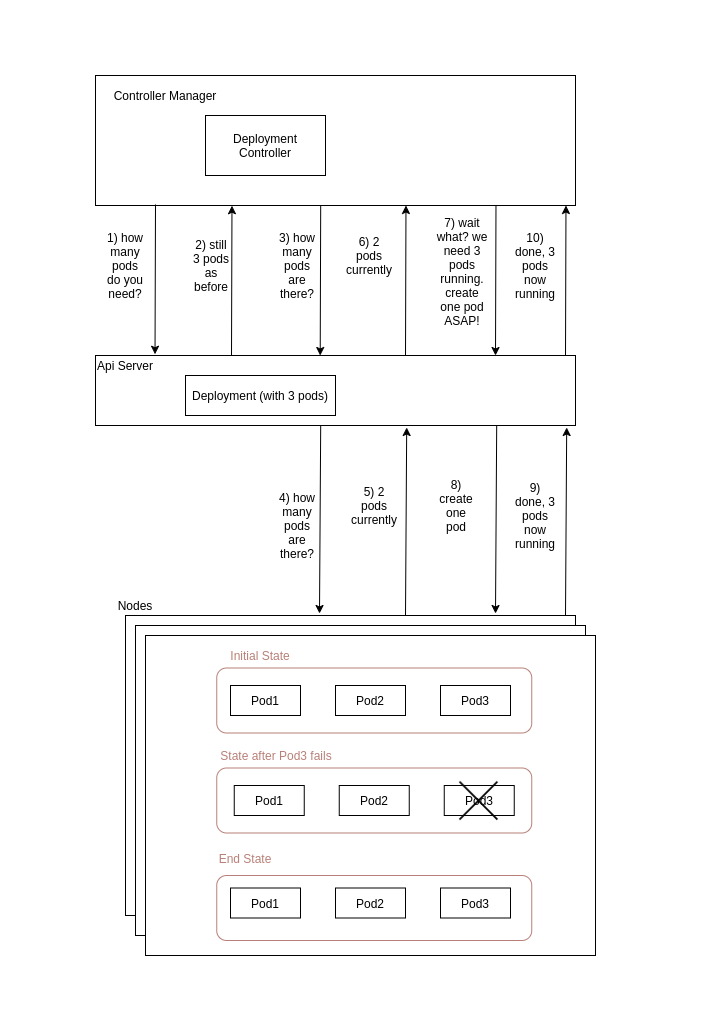

The diagram above was exported from draw.io. Its source (the exported page's mxGraphModel, read from the mxfile embedded in the PNG):
<mxGraphModel dx="1350" dy="713" grid="1" gridSize="10" guides="1" tooltips="1" connect="1" arrows="1" fold="1" page="1" pageScale="1" pageWidth="850" pageHeight="1100" math="0" shadow="0">
  <root>
    <mxCell id="9bIZgu8KLSYHm_E77Dhu-0" />
    <mxCell id="9bIZgu8KLSYHm_E77Dhu-1" parent="9bIZgu8KLSYHm_E77Dhu-0" />
    <mxCell id="9bIZgu8KLSYHm_E77Dhu-2" value="" style="rounded=0;whiteSpace=wrap;html=1;" vertex="1" parent="9bIZgu8KLSYHm_E77Dhu-1">
      <mxGeometry x="100" y="220" width="480" height="130" as="geometry" />
    </mxCell>
    <mxCell id="9bIZgu8KLSYHm_E77Dhu-3" value="" style="rounded=0;whiteSpace=wrap;html=1;" vertex="1" parent="9bIZgu8KLSYHm_E77Dhu-1">
      <mxGeometry x="100" y="500" width="480" height="70" as="geometry" />
    </mxCell>
    <mxCell id="9bIZgu8KLSYHm_E77Dhu-4" value="Controller Manager" style="text;html=1;strokeColor=none;fillColor=none;align=center;verticalAlign=middle;whiteSpace=wrap;rounded=0;" vertex="1" parent="9bIZgu8KLSYHm_E77Dhu-1">
      <mxGeometry x="110" y="230" width="120" height="20" as="geometry" />
    </mxCell>
    <mxCell id="9bIZgu8KLSYHm_E77Dhu-5" value="Api Server" style="text;html=1;strokeColor=none;fillColor=none;align=center;verticalAlign=middle;whiteSpace=wrap;rounded=0;" vertex="1" parent="9bIZgu8KLSYHm_E77Dhu-1">
      <mxGeometry x="70" y="500" width="120" height="20" as="geometry" />
    </mxCell>
    <mxCell id="9bIZgu8KLSYHm_E77Dhu-9" value="Deployment Controller" style="rounded=0;whiteSpace=wrap;html=1;" vertex="1" parent="9bIZgu8KLSYHm_E77Dhu-1">
      <mxGeometry x="210" y="260" width="120" height="60" as="geometry" />
    </mxCell>
    <mxCell id="9bIZgu8KLSYHm_E77Dhu-11" value="" style="rounded=0;whiteSpace=wrap;html=1;" vertex="1" parent="9bIZgu8KLSYHm_E77Dhu-1">
      <mxGeometry x="130" y="760" width="450" height="300" as="geometry" />
    </mxCell>
    <mxCell id="9bIZgu8KLSYHm_E77Dhu-12" value="" style="rounded=0;whiteSpace=wrap;html=1;" vertex="1" parent="9bIZgu8KLSYHm_E77Dhu-1">
      <mxGeometry x="140" y="770" width="450" height="310" as="geometry" />
    </mxCell>
    <mxCell id="9bIZgu8KLSYHm_E77Dhu-13" value="" style="rounded=0;whiteSpace=wrap;html=1;" vertex="1" parent="9bIZgu8KLSYHm_E77Dhu-1">
      <mxGeometry x="150" y="780" width="450" height="320" as="geometry" />
    </mxCell>
    <mxCell id="9bIZgu8KLSYHm_E77Dhu-14" value="Nodes" style="text;html=1;strokeColor=none;fillColor=none;align=center;verticalAlign=middle;whiteSpace=wrap;rounded=0;" vertex="1" parent="9bIZgu8KLSYHm_E77Dhu-1">
      <mxGeometry x="80" y="740" width="120" height="20" as="geometry" />
    </mxCell>
    <mxCell id="9bIZgu8KLSYHm_E77Dhu-16" value="Pod1" style="rounded=0;whiteSpace=wrap;html=1;" vertex="1" parent="9bIZgu8KLSYHm_E77Dhu-1">
      <mxGeometry x="235" y="1032.5" width="70" height="30" as="geometry" />
    </mxCell>
    <mxCell id="9bIZgu8KLSYHm_E77Dhu-17" value="Pod2" style="rounded=0;whiteSpace=wrap;html=1;" vertex="1" parent="9bIZgu8KLSYHm_E77Dhu-1">
      <mxGeometry x="340" y="1032.5" width="70" height="30" as="geometry" />
    </mxCell>
    <mxCell id="9bIZgu8KLSYHm_E77Dhu-18" value="Pod3" style="rounded=0;whiteSpace=wrap;html=1;" vertex="1" parent="9bIZgu8KLSYHm_E77Dhu-1">
      <mxGeometry x="445" y="1032.5" width="70" height="30" as="geometry" />
    </mxCell>
    <mxCell id="9bIZgu8KLSYHm_E77Dhu-20" value="1) how many pods do you need?" style="text;html=1;strokeColor=none;fillColor=none;align=center;verticalAlign=middle;whiteSpace=wrap;rounded=0;" vertex="1" parent="9bIZgu8KLSYHm_E77Dhu-1">
      <mxGeometry x="110" y="400" width="40" height="20" as="geometry" />
    </mxCell>
    <mxCell id="9bIZgu8KLSYHm_E77Dhu-22" value="3) how many pods are there?" style="text;html=1;strokeColor=none;fillColor=none;align=center;verticalAlign=middle;whiteSpace=wrap;rounded=0;" vertex="1" parent="9bIZgu8KLSYHm_E77Dhu-1">
      <mxGeometry x="282" y="400" width="40" height="20" as="geometry" />
    </mxCell>
    <mxCell id="9bIZgu8KLSYHm_E77Dhu-23" value="4) how many pods are there?" style="text;html=1;strokeColor=none;fillColor=none;align=center;verticalAlign=middle;whiteSpace=wrap;rounded=0;" vertex="1" parent="9bIZgu8KLSYHm_E77Dhu-1">
      <mxGeometry x="282" y="660" width="40" height="20" as="geometry" />
    </mxCell>
    <mxCell id="9bIZgu8KLSYHm_E77Dhu-25" value="5) 2 pods currently" style="text;html=1;strokeColor=none;fillColor=none;align=center;verticalAlign=middle;whiteSpace=wrap;rounded=0;" vertex="1" parent="9bIZgu8KLSYHm_E77Dhu-1">
      <mxGeometry x="358.75" y="640" width="40" height="20" as="geometry" />
    </mxCell>
    <mxCell id="9bIZgu8KLSYHm_E77Dhu-26" value="6) 2 pods currently" style="text;html=1;strokeColor=none;fillColor=none;align=center;verticalAlign=middle;whiteSpace=wrap;rounded=0;" vertex="1" parent="9bIZgu8KLSYHm_E77Dhu-1">
      <mxGeometry x="353.75" y="390" width="40" height="20" as="geometry" />
    </mxCell>
    <mxCell id="9bIZgu8KLSYHm_E77Dhu-29" value="7) wait what? we need 3 pods running. create one pod ASAP!" style="text;html=1;strokeColor=none;fillColor=none;align=center;verticalAlign=middle;whiteSpace=wrap;rounded=0;" vertex="1" parent="9bIZgu8KLSYHm_E77Dhu-1">
      <mxGeometry x="440" y="406" width="54" height="20" as="geometry" />
    </mxCell>
    <mxCell id="9bIZgu8KLSYHm_E77Dhu-30" value="" style="rounded=1;whiteSpace=wrap;html=1;fillColor=none;strokeColor=#B88078;" vertex="1" parent="9bIZgu8KLSYHm_E77Dhu-1">
      <mxGeometry x="221.25" y="1020" width="315" height="65" as="geometry" />
    </mxCell>
    <mxCell id="9bIZgu8KLSYHm_E77Dhu-31" value="&lt;font color=&quot;#b88078&quot;&gt;End State&lt;/font&gt;" style="text;html=1;strokeColor=none;align=center;verticalAlign=middle;whiteSpace=wrap;rounded=0;" vertex="1" parent="9bIZgu8KLSYHm_E77Dhu-1">
      <mxGeometry x="190" y="992.5" width="120" height="20" as="geometry" />
    </mxCell>
    <mxCell id="9bIZgu8KLSYHm_E77Dhu-32" value="Pod1" style="rounded=0;whiteSpace=wrap;html=1;" vertex="1" parent="9bIZgu8KLSYHm_E77Dhu-1">
      <mxGeometry x="238.75" y="930" width="70" height="30" as="geometry" />
    </mxCell>
    <mxCell id="9bIZgu8KLSYHm_E77Dhu-33" value="Pod2" style="rounded=0;whiteSpace=wrap;html=1;" vertex="1" parent="9bIZgu8KLSYHm_E77Dhu-1">
      <mxGeometry x="343.75" y="930" width="70" height="30" as="geometry" />
    </mxCell>
    <mxCell id="9bIZgu8KLSYHm_E77Dhu-34" value="Pod3" style="rounded=0;whiteSpace=wrap;html=1;" vertex="1" parent="9bIZgu8KLSYHm_E77Dhu-1">
      <mxGeometry x="448.75" y="930" width="70" height="30" as="geometry" />
    </mxCell>
    <mxCell id="9bIZgu8KLSYHm_E77Dhu-35" value="" style="rounded=1;whiteSpace=wrap;html=1;fillColor=none;strokeColor=#B88078;" vertex="1" parent="9bIZgu8KLSYHm_E77Dhu-1">
      <mxGeometry x="221.25" y="812.5" width="315" height="65" as="geometry" />
    </mxCell>
    <mxCell id="9bIZgu8KLSYHm_E77Dhu-36" value="&lt;font color=&quot;#b88078&quot;&gt;State after Pod3 fails&lt;/font&gt;" style="text;html=1;strokeColor=none;align=center;verticalAlign=middle;whiteSpace=wrap;rounded=0;" vertex="1" parent="9bIZgu8KLSYHm_E77Dhu-1">
      <mxGeometry x="221.25" y="890" width="120" height="20" as="geometry" />
    </mxCell>
    <mxCell id="9bIZgu8KLSYHm_E77Dhu-38" value="9) done, 3 pods now running" style="text;html=1;strokeColor=none;fillColor=none;align=center;verticalAlign=middle;whiteSpace=wrap;rounded=0;" vertex="1" parent="9bIZgu8KLSYHm_E77Dhu-1">
      <mxGeometry x="520" y="650" width="40" height="20" as="geometry" />
    </mxCell>
    <mxCell id="9bIZgu8KLSYHm_E77Dhu-40" value="10) done, 3 pods now running" style="text;html=1;strokeColor=none;fillColor=none;align=center;verticalAlign=middle;whiteSpace=wrap;rounded=0;" vertex="1" parent="9bIZgu8KLSYHm_E77Dhu-1">
      <mxGeometry x="520" y="400" width="40" height="20" as="geometry" />
    </mxCell>
    <mxCell id="9bIZgu8KLSYHm_E77Dhu-41" value="" style="shape=image;html=1;verticalAlign=top;verticalLabelPosition=bottom;labelBackgroundColor=#ffffff;imageAspect=0;aspect=fixed;image=https://cdn0.iconfinder.com/data/icons/slim-square-icons-basics/100/basics-22-128.png;strokeColor=#B88078;fillColor=none;fontColor=#FF0000;" vertex="1" parent="9bIZgu8KLSYHm_E77Dhu-1">
      <mxGeometry x="451.12" y="912.25" width="65.25" height="65.25" as="geometry" />
    </mxCell>
    <mxCell id="9bIZgu8KLSYHm_E77Dhu-43" value="8) create one pod" style="text;html=1;strokeColor=none;fillColor=none;align=center;verticalAlign=middle;whiteSpace=wrap;rounded=0;" vertex="1" parent="9bIZgu8KLSYHm_E77Dhu-1">
      <mxGeometry x="441.25" y="640" width="40" height="20" as="geometry" />
    </mxCell>
    <mxCell id="9bIZgu8KLSYHm_E77Dhu-45" value="Pod1" style="rounded=0;whiteSpace=wrap;html=1;" vertex="1" parent="9bIZgu8KLSYHm_E77Dhu-1">
      <mxGeometry x="235" y="830" width="70" height="30" as="geometry" />
    </mxCell>
    <mxCell id="9bIZgu8KLSYHm_E77Dhu-46" value="Pod2" style="rounded=0;whiteSpace=wrap;html=1;" vertex="1" parent="9bIZgu8KLSYHm_E77Dhu-1">
      <mxGeometry x="340" y="830" width="70" height="30" as="geometry" />
    </mxCell>
    <mxCell id="9bIZgu8KLSYHm_E77Dhu-47" value="Pod3" style="rounded=0;whiteSpace=wrap;html=1;" vertex="1" parent="9bIZgu8KLSYHm_E77Dhu-1">
      <mxGeometry x="445" y="830" width="70" height="30" as="geometry" />
    </mxCell>
    <mxCell id="9bIZgu8KLSYHm_E77Dhu-48" value="" style="rounded=1;whiteSpace=wrap;html=1;fillColor=none;strokeColor=#B88078;" vertex="1" parent="9bIZgu8KLSYHm_E77Dhu-1">
      <mxGeometry x="221.25" y="912.5" width="315" height="65" as="geometry" />
    </mxCell>
    <mxCell id="9bIZgu8KLSYHm_E77Dhu-49" value="&lt;font color=&quot;#b88078&quot;&gt;Initial State&lt;/font&gt;" style="text;html=1;strokeColor=none;align=center;verticalAlign=middle;whiteSpace=wrap;rounded=0;" vertex="1" parent="9bIZgu8KLSYHm_E77Dhu-1">
      <mxGeometry x="205" y="790" width="120" height="20" as="geometry" />
    </mxCell>
    <mxCell id="9bIZgu8KLSYHm_E77Dhu-51" value="Deployment (with 3 pods)" style="rounded=0;whiteSpace=wrap;html=1;" vertex="1" parent="9bIZgu8KLSYHm_E77Dhu-1">
      <mxGeometry x="190" y="520" width="150" height="40" as="geometry" />
    </mxCell>
    <mxCell id="9bIZgu8KLSYHm_E77Dhu-54" value="2) still 3 pods as before" style="text;html=1;strokeColor=none;fillColor=none;align=center;verticalAlign=middle;whiteSpace=wrap;rounded=0;" vertex="1" parent="9bIZgu8KLSYHm_E77Dhu-1">
      <mxGeometry x="196" y="400" width="40" height="20" as="geometry" />
    </mxCell>
    <mxCell id="9bIZgu8KLSYHm_E77Dhu-58" value="" style="endArrow=classic;html=1;fontColor=#FF0000;exitX=0.125;exitY=0.992;exitDx=0;exitDy=0;exitPerimeter=0;entryX=0.124;entryY=-0.018;entryDx=0;entryDy=0;entryPerimeter=0;" edge="1" parent="9bIZgu8KLSYHm_E77Dhu-1" source="9bIZgu8KLSYHm_E77Dhu-2" target="9bIZgu8KLSYHm_E77Dhu-3">
      <mxGeometry width="50" height="50" relative="1" as="geometry">
        <mxPoint x="430" y="530" as="sourcePoint" />
        <mxPoint x="480" y="480" as="targetPoint" />
      </mxGeometry>
    </mxCell>
    <mxCell id="9bIZgu8KLSYHm_E77Dhu-59" value="" style="endArrow=none;html=1;fontColor=#FF0000;exitX=0.125;exitY=0.992;exitDx=0;exitDy=0;exitPerimeter=0;entryX=0.124;entryY=-0.018;entryDx=0;entryDy=0;entryPerimeter=0;endFill=0;startArrow=classic;startFill=1;" edge="1" parent="9bIZgu8KLSYHm_E77Dhu-1">
      <mxGeometry width="50" height="50" relative="1" as="geometry">
        <mxPoint x="236.48000000000002" y="350.22" as="sourcePoint" />
        <mxPoint x="236.0000000000001" y="500" as="targetPoint" />
      </mxGeometry>
    </mxCell>
    <mxCell id="9bIZgu8KLSYHm_E77Dhu-60" value="" style="endArrow=classic;html=1;fontColor=#FF0000;exitX=0.125;exitY=0.992;exitDx=0;exitDy=0;exitPerimeter=0;entryX=0.124;entryY=-0.018;entryDx=0;entryDy=0;entryPerimeter=0;" edge="1" parent="9bIZgu8KLSYHm_E77Dhu-1">
      <mxGeometry width="50" height="50" relative="1" as="geometry">
        <mxPoint x="500.48" y="350.22" as="sourcePoint" />
        <mxPoint x="500.0000000000001" y="500" as="targetPoint" />
      </mxGeometry>
    </mxCell>
    <mxCell id="9bIZgu8KLSYHm_E77Dhu-61" value="" style="endArrow=classic;html=1;fontColor=#FF0000;exitX=0.125;exitY=0.992;exitDx=0;exitDy=0;exitPerimeter=0;entryX=0.124;entryY=-0.018;entryDx=0;entryDy=0;entryPerimeter=0;" edge="1" parent="9bIZgu8KLSYHm_E77Dhu-1">
      <mxGeometry width="50" height="50" relative="1" as="geometry">
        <mxPoint x="325.19" y="350.22" as="sourcePoint" />
        <mxPoint x="324.7100000000001" y="500" as="targetPoint" />
      </mxGeometry>
    </mxCell>
    <mxCell id="9bIZgu8KLSYHm_E77Dhu-62" value="" style="endArrow=none;html=1;fontColor=#FF0000;exitX=0.125;exitY=0.992;exitDx=0;exitDy=0;exitPerimeter=0;entryX=0.124;entryY=-0.018;entryDx=0;entryDy=0;entryPerimeter=0;endFill=0;startArrow=classic;startFill=1;" edge="1" parent="9bIZgu8KLSYHm_E77Dhu-1">
      <mxGeometry width="50" height="50" relative="1" as="geometry">
        <mxPoint x="410.48000000000013" y="350" as="sourcePoint" />
        <mxPoint x="410.0000000000001" y="499.78" as="targetPoint" />
      </mxGeometry>
    </mxCell>
    <mxCell id="9bIZgu8KLSYHm_E77Dhu-63" value="" style="endArrow=none;html=1;fontColor=#FF0000;exitX=0.125;exitY=0.992;exitDx=0;exitDy=0;exitPerimeter=0;entryX=0.124;entryY=-0.018;entryDx=0;entryDy=0;entryPerimeter=0;endFill=0;startArrow=classic;startFill=1;" edge="1" parent="9bIZgu8KLSYHm_E77Dhu-1">
      <mxGeometry width="50" height="50" relative="1" as="geometry">
        <mxPoint x="570.4800000000001" y="350" as="sourcePoint" />
        <mxPoint x="570.0000000000001" y="499.78" as="targetPoint" />
      </mxGeometry>
    </mxCell>
    <mxCell id="9bIZgu8KLSYHm_E77Dhu-64" value="" style="endArrow=classic;html=1;fontColor=#FF0000;exitX=0.125;exitY=0.992;exitDx=0;exitDy=0;exitPerimeter=0;" edge="1" parent="9bIZgu8KLSYHm_E77Dhu-1">
      <mxGeometry width="50" height="50" relative="1" as="geometry">
        <mxPoint x="325.19" y="570" as="sourcePoint" />
        <mxPoint x="324" y="758" as="targetPoint" />
      </mxGeometry>
    </mxCell>
    <mxCell id="9bIZgu8KLSYHm_E77Dhu-66" value="" style="endArrow=classic;html=1;fontColor=#FF0000;exitX=0.125;exitY=0.992;exitDx=0;exitDy=0;exitPerimeter=0;" edge="1" parent="9bIZgu8KLSYHm_E77Dhu-1">
      <mxGeometry width="50" height="50" relative="1" as="geometry">
        <mxPoint x="501.19000000000005" y="570" as="sourcePoint" />
        <mxPoint x="500" y="758" as="targetPoint" />
      </mxGeometry>
    </mxCell>
    <mxCell id="9bIZgu8KLSYHm_E77Dhu-67" value="" style="endArrow=none;html=1;fontColor=#FF0000;exitX=0.125;exitY=0.992;exitDx=0;exitDy=0;exitPerimeter=0;startArrow=classic;startFill=1;endFill=0;" edge="1" parent="9bIZgu8KLSYHm_E77Dhu-1">
      <mxGeometry width="50" height="50" relative="1" as="geometry">
        <mxPoint x="411.19000000000005" y="572" as="sourcePoint" />
        <mxPoint x="410" y="760" as="targetPoint" />
      </mxGeometry>
    </mxCell>
    <mxCell id="9bIZgu8KLSYHm_E77Dhu-68" value="" style="endArrow=none;html=1;fontColor=#FF0000;exitX=0.125;exitY=0.992;exitDx=0;exitDy=0;exitPerimeter=0;startArrow=classic;startFill=1;endFill=0;" edge="1" parent="9bIZgu8KLSYHm_E77Dhu-1">
      <mxGeometry width="50" height="50" relative="1" as="geometry">
        <mxPoint x="571.19" y="572" as="sourcePoint" />
        <mxPoint x="570" y="760" as="targetPoint" />
      </mxGeometry>
    </mxCell>
    <mxCell id="6mDoj8JAQR5EvPympa0r-0" value="" style="rounded=0;whiteSpace=wrap;html=1;fontColor=#FF0000;fillColor=none;strokeColor=none;" vertex="1" parent="9bIZgu8KLSYHm_E77Dhu-1">
      <mxGeometry x="5" y="145" width="700" height="1010" as="geometry" />
    </mxCell>
  </root>
</mxGraphModel>